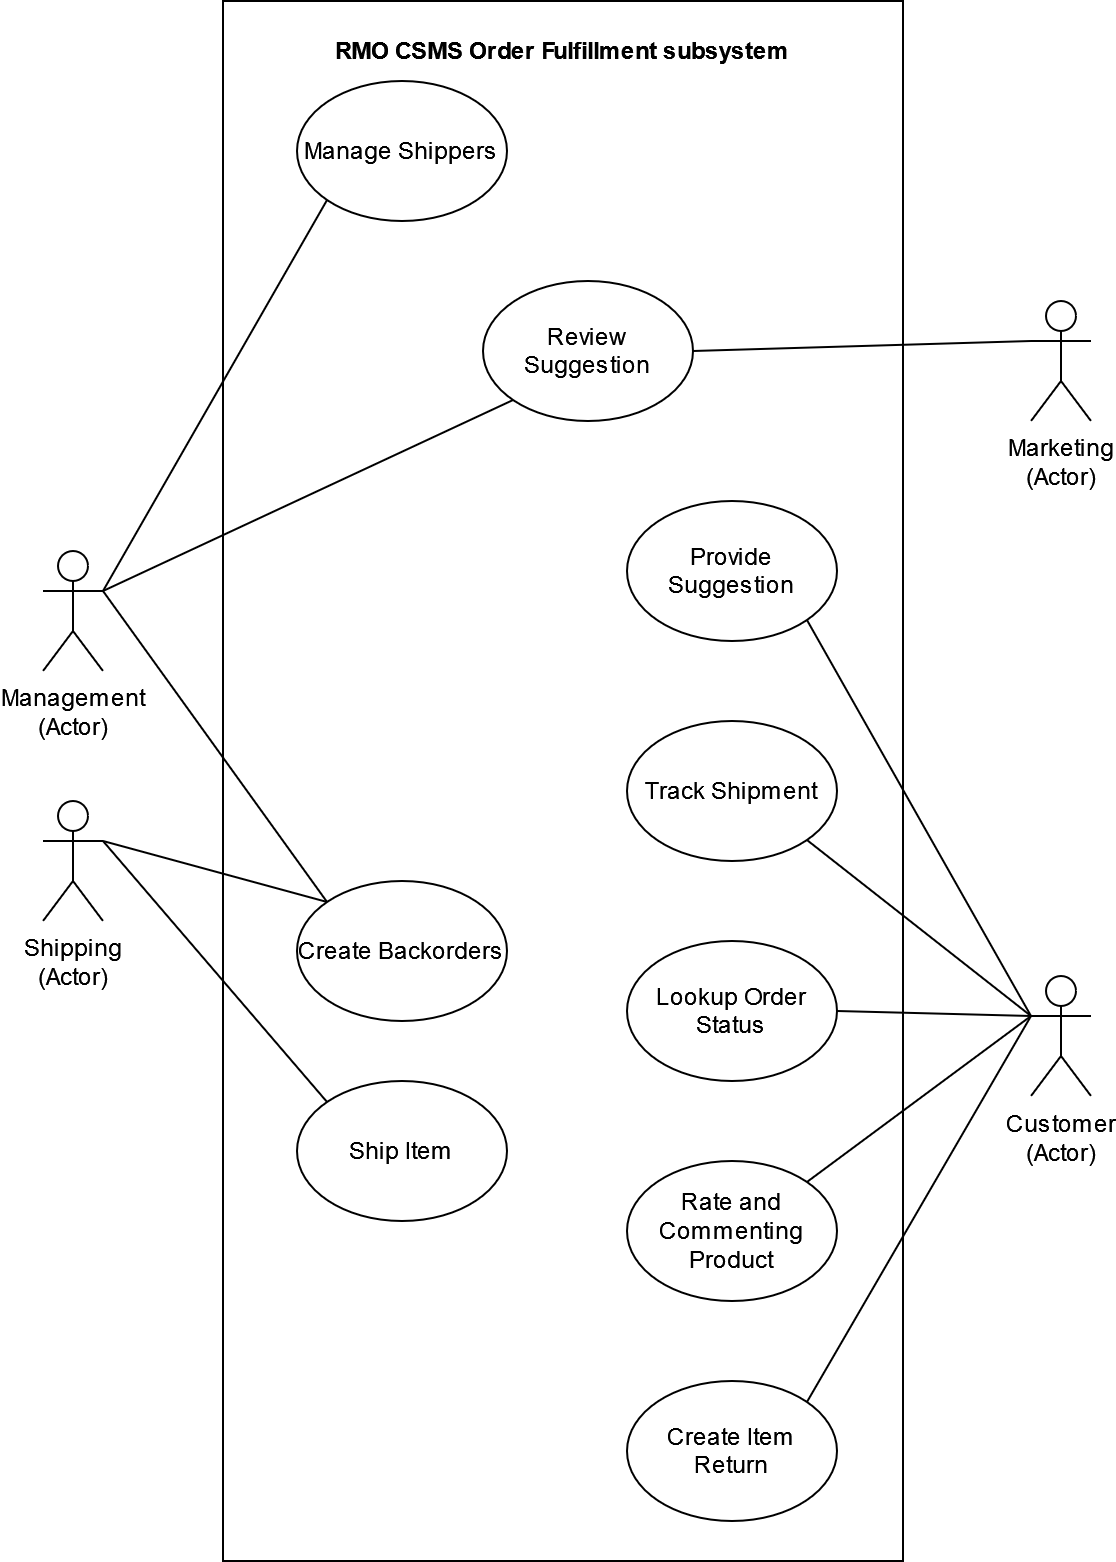

The diagram above was exported from draw.io. Its source (the exported page's mxGraphModel, read from the mxfile embedded in the PNG):
<mxGraphModel dx="3718" dy="1508" grid="1" gridSize="10" guides="1" tooltips="1" connect="1" arrows="1" fold="1" page="1" pageScale="1" pageWidth="850" pageHeight="1100" math="0" shadow="0">
  <root>
    <mxCell id="0" />
    <mxCell id="1" parent="0" />
    <mxCell id="OZ0fk7vdiOmEvtfReErL-36" value="" style="rounded=0;whiteSpace=wrap;html=1;" vertex="1" parent="1">
      <mxGeometry x="-710" y="40" width="340" height="780" as="geometry" />
    </mxCell>
    <mxCell id="q1pkWmGgmF4G5Z5k3sib-1" value="&lt;div&gt;Customer&lt;br&gt;&lt;/div&gt;&lt;div&gt;(Actor)&lt;/div&gt;" style="shape=umlActor;verticalLabelPosition=bottom;verticalAlign=top;html=1;outlineConnect=0;" parent="1" vertex="1">
      <mxGeometry x="-306" y="527.5" width="30" height="60" as="geometry" />
    </mxCell>
    <mxCell id="q1pkWmGgmF4G5Z5k3sib-6" value="&lt;strong&gt;RMO CSMS Order Fulfillment subsystem&lt;/strong&gt;" style="text;html=1;align=center;verticalAlign=middle;whiteSpace=wrap;rounded=0;" parent="1" vertex="1">
      <mxGeometry x="-670" y="50" width="260" height="30" as="geometry" />
    </mxCell>
    <mxCell id="wmEHwvrF9gfvvMeBKOm7-13" value="" style="endArrow=none;html=1;rounded=0;entryX=0;entryY=1;entryDx=0;entryDy=0;exitX=1;exitY=0.3333333333333333;exitDx=0;exitDy=0;exitPerimeter=0;" parent="1" source="OZ0fk7vdiOmEvtfReErL-4" target="OZ0fk7vdiOmEvtfReErL-15" edge="1">
      <mxGeometry width="50" height="50" relative="1" as="geometry">
        <mxPoint x="-740" y="345" as="sourcePoint" />
        <mxPoint x="-679.9999999999989" y="345" as="targetPoint" />
      </mxGeometry>
    </mxCell>
    <mxCell id="OZ0fk7vdiOmEvtfReErL-1" value="&lt;div&gt;Marketing&lt;/div&gt;&lt;div&gt;(Actor)&lt;/div&gt;" style="shape=umlActor;verticalLabelPosition=bottom;verticalAlign=top;html=1;outlineConnect=0;" vertex="1" parent="1">
      <mxGeometry x="-306" y="190" width="30" height="60" as="geometry" />
    </mxCell>
    <mxCell id="OZ0fk7vdiOmEvtfReErL-3" value="&lt;div&gt;Shipping&lt;br&gt;&lt;/div&gt;&lt;div&gt;(Actor)&lt;/div&gt;" style="shape=umlActor;verticalLabelPosition=bottom;verticalAlign=top;html=1;outlineConnect=0;" vertex="1" parent="1">
      <mxGeometry x="-800" y="440" width="30" height="60" as="geometry" />
    </mxCell>
    <mxCell id="OZ0fk7vdiOmEvtfReErL-4" value="&lt;div&gt;Management&lt;/div&gt;&lt;div&gt;(Actor)&lt;br&gt;&lt;/div&gt;" style="shape=umlActor;verticalLabelPosition=bottom;verticalAlign=top;html=1;outlineConnect=0;" vertex="1" parent="1">
      <mxGeometry x="-800" y="315" width="30" height="60" as="geometry" />
    </mxCell>
    <mxCell id="OZ0fk7vdiOmEvtfReErL-5" value="&lt;div&gt;Ship Item&lt;/div&gt;" style="ellipse;whiteSpace=wrap;html=1;" vertex="1" parent="1">
      <mxGeometry x="-673" y="580" width="105" height="70" as="geometry" />
    </mxCell>
    <mxCell id="OZ0fk7vdiOmEvtfReErL-6" value="Manage Shippers" style="ellipse;whiteSpace=wrap;html=1;" vertex="1" parent="1">
      <mxGeometry x="-673" y="80" width="105" height="70" as="geometry" />
    </mxCell>
    <mxCell id="OZ0fk7vdiOmEvtfReErL-7" value="Create Backorders" style="ellipse;whiteSpace=wrap;html=1;" vertex="1" parent="1">
      <mxGeometry x="-673" y="480" width="105" height="70" as="geometry" />
    </mxCell>
    <mxCell id="OZ0fk7vdiOmEvtfReErL-10" value="Create Item Return" style="ellipse;whiteSpace=wrap;html=1;" vertex="1" parent="1">
      <mxGeometry x="-508" y="730" width="105" height="70" as="geometry" />
    </mxCell>
    <mxCell id="OZ0fk7vdiOmEvtfReErL-11" value="Lookup Order Status" style="ellipse;whiteSpace=wrap;html=1;" vertex="1" parent="1">
      <mxGeometry x="-508" y="510" width="105" height="70" as="geometry" />
    </mxCell>
    <mxCell id="OZ0fk7vdiOmEvtfReErL-12" value="Track Shipment" style="ellipse;whiteSpace=wrap;html=1;" vertex="1" parent="1">
      <mxGeometry x="-508" y="400" width="105" height="70" as="geometry" />
    </mxCell>
    <mxCell id="OZ0fk7vdiOmEvtfReErL-13" value="Rate and Commenting Product" style="ellipse;whiteSpace=wrap;html=1;" vertex="1" parent="1">
      <mxGeometry x="-508" y="620" width="105" height="70" as="geometry" />
    </mxCell>
    <mxCell id="OZ0fk7vdiOmEvtfReErL-15" value="Review Suggestion" style="ellipse;whiteSpace=wrap;html=1;" vertex="1" parent="1">
      <mxGeometry x="-580" y="180" width="105" height="70" as="geometry" />
    </mxCell>
    <mxCell id="OZ0fk7vdiOmEvtfReErL-21" value="" style="endArrow=none;html=1;rounded=0;entryX=0;entryY=1;entryDx=0;entryDy=0;exitX=1;exitY=0.3333333333333333;exitDx=0;exitDy=0;exitPerimeter=0;" edge="1" parent="1" source="OZ0fk7vdiOmEvtfReErL-4" target="OZ0fk7vdiOmEvtfReErL-6">
      <mxGeometry width="50" height="50" relative="1" as="geometry">
        <mxPoint x="-750" y="345" as="sourcePoint" />
        <mxPoint x="-663" y="275" as="targetPoint" />
      </mxGeometry>
    </mxCell>
    <mxCell id="OZ0fk7vdiOmEvtfReErL-22" value="" style="endArrow=none;html=1;rounded=0;entryX=0;entryY=0;entryDx=0;entryDy=0;exitX=1;exitY=0.3333333333333333;exitDx=0;exitDy=0;exitPerimeter=0;" edge="1" parent="1" source="OZ0fk7vdiOmEvtfReErL-3" target="OZ0fk7vdiOmEvtfReErL-5">
      <mxGeometry width="50" height="50" relative="1" as="geometry">
        <mxPoint x="-750" y="470" as="sourcePoint" />
        <mxPoint x="-663" y="405" as="targetPoint" />
      </mxGeometry>
    </mxCell>
    <mxCell id="OZ0fk7vdiOmEvtfReErL-23" value="" style="endArrow=none;html=1;rounded=0;entryX=0;entryY=0;entryDx=0;entryDy=0;exitX=1;exitY=0.3333333333333333;exitDx=0;exitDy=0;exitPerimeter=0;" edge="1" parent="1" source="OZ0fk7vdiOmEvtfReErL-3" target="OZ0fk7vdiOmEvtfReErL-7">
      <mxGeometry width="50" height="50" relative="1" as="geometry">
        <mxPoint x="-750" y="470" as="sourcePoint" />
        <mxPoint x="-670" y="560" as="targetPoint" />
      </mxGeometry>
    </mxCell>
    <mxCell id="OZ0fk7vdiOmEvtfReErL-24" value="" style="endArrow=none;html=1;rounded=0;entryX=0;entryY=0.3333333333333333;entryDx=0;entryDy=0;exitX=1;exitY=1;exitDx=0;exitDy=0;entryPerimeter=0;" edge="1" parent="1" source="OZ0fk7vdiOmEvtfReErL-12" target="q1pkWmGgmF4G5Z5k3sib-1">
      <mxGeometry width="50" height="50" relative="1" as="geometry">
        <mxPoint x="-380" y="310" as="sourcePoint" />
        <mxPoint x="-285" y="375" as="targetPoint" />
      </mxGeometry>
    </mxCell>
    <mxCell id="OZ0fk7vdiOmEvtfReErL-26" value="" style="endArrow=none;html=1;rounded=0;entryX=0;entryY=0.3333333333333333;entryDx=0;entryDy=0;exitX=1;exitY=0;exitDx=0;exitDy=0;entryPerimeter=0;" edge="1" parent="1" source="OZ0fk7vdiOmEvtfReErL-13" target="q1pkWmGgmF4G5Z5k3sib-1">
      <mxGeometry width="50" height="50" relative="1" as="geometry">
        <mxPoint x="-395" y="710" as="sourcePoint" />
        <mxPoint x="-300" y="555" as="targetPoint" />
      </mxGeometry>
    </mxCell>
    <mxCell id="OZ0fk7vdiOmEvtfReErL-27" value="" style="endArrow=none;html=1;rounded=0;exitX=1;exitY=0;exitDx=0;exitDy=0;entryX=0;entryY=0.3333333333333333;entryDx=0;entryDy=0;entryPerimeter=0;" edge="1" parent="1" source="OZ0fk7vdiOmEvtfReErL-10" target="q1pkWmGgmF4G5Z5k3sib-1">
      <mxGeometry width="50" height="50" relative="1" as="geometry">
        <mxPoint x="-395" y="615" as="sourcePoint" />
        <mxPoint x="-310" y="550" as="targetPoint" />
      </mxGeometry>
    </mxCell>
    <mxCell id="OZ0fk7vdiOmEvtfReErL-28" value="" style="endArrow=none;html=1;rounded=0;entryX=0;entryY=0.3333333333333333;entryDx=0;entryDy=0;exitX=1;exitY=0.5;exitDx=0;exitDy=0;entryPerimeter=0;" edge="1" parent="1" source="OZ0fk7vdiOmEvtfReErL-11" target="q1pkWmGgmF4G5Z5k3sib-1">
      <mxGeometry width="50" height="50" relative="1" as="geometry">
        <mxPoint x="-405.00000000000045" y="505" as="sourcePoint" />
        <mxPoint x="-300" y="555" as="targetPoint" />
      </mxGeometry>
    </mxCell>
    <mxCell id="OZ0fk7vdiOmEvtfReErL-29" value="" style="endArrow=none;html=1;rounded=0;entryX=0;entryY=0.3333333333333333;entryDx=0;entryDy=0;exitX=1;exitY=0.5;exitDx=0;exitDy=0;entryPerimeter=0;" edge="1" parent="1" source="OZ0fk7vdiOmEvtfReErL-15" target="OZ0fk7vdiOmEvtfReErL-1">
      <mxGeometry width="50" height="50" relative="1" as="geometry">
        <mxPoint x="-760" y="345" as="sourcePoint" />
        <mxPoint x="-663" y="275" as="targetPoint" />
      </mxGeometry>
    </mxCell>
    <mxCell id="OZ0fk7vdiOmEvtfReErL-32" value="Provide Suggestion" style="ellipse;whiteSpace=wrap;html=1;" vertex="1" parent="1">
      <mxGeometry x="-508" y="290" width="105" height="70" as="geometry" />
    </mxCell>
    <mxCell id="OZ0fk7vdiOmEvtfReErL-33" value="" style="endArrow=none;html=1;rounded=0;entryX=0;entryY=0;entryDx=0;entryDy=0;exitX=1;exitY=0.3333333333333333;exitDx=0;exitDy=0;exitPerimeter=0;" edge="1" parent="1" source="OZ0fk7vdiOmEvtfReErL-4" target="OZ0fk7vdiOmEvtfReErL-7">
      <mxGeometry width="50" height="50" relative="1" as="geometry">
        <mxPoint x="-760" y="345" as="sourcePoint" />
        <mxPoint x="-564" y="440" as="targetPoint" />
      </mxGeometry>
    </mxCell>
    <mxCell id="OZ0fk7vdiOmEvtfReErL-35" value="" style="endArrow=none;html=1;rounded=0;entryX=0;entryY=0.3333333333333333;entryDx=0;entryDy=0;exitX=1;exitY=1;exitDx=0;exitDy=0;entryPerimeter=0;" edge="1" parent="1" source="OZ0fk7vdiOmEvtfReErL-32" target="q1pkWmGgmF4G5Z5k3sib-1">
      <mxGeometry width="50" height="50" relative="1" as="geometry">
        <mxPoint x="-409" y="445" as="sourcePoint" />
        <mxPoint x="-296" y="558" as="targetPoint" />
      </mxGeometry>
    </mxCell>
  </root>
</mxGraphModel>